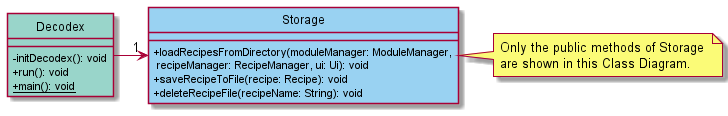

The diagram above was rendered by PlantUML. Its source (embedded in the PNG):
@startuml
!define DECODEX_COLOR #99D5CA
!define STORAGE_COLOR #99D2F2
skinparam classAttributeIconSize 0
hide circle

Decodex -> "1" Storage

note right of Storage: Only the public methods of Storage \nare shown in this Class Diagram.

class Decodex DECODEX_COLOR {
  - initDecodex(): void
  + run(): void
  + {static} main(): void
}

class Storage STORAGE_COLOR {
    + loadRecipesFromDirectory(moduleManager: ModuleManager,\n recipeManager: RecipeManager, ui: Ui): void
    + saveRecipeToFile(recipe: Recipe): void
    + deleteRecipeFile(recipeName: String): void
}

@enduml